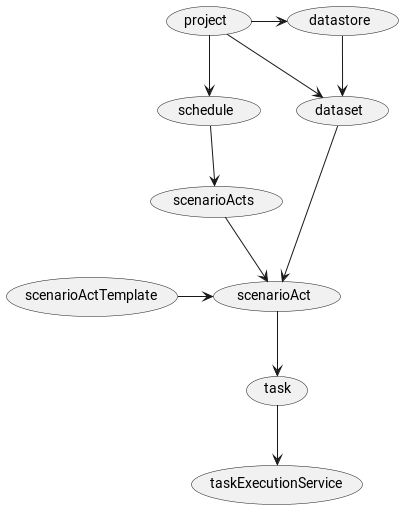

The diagram above was rendered by PlantUML. Its source (embedded in the PNG):
@startuml 
(schedule) --> (scenarioActs)
(scenarioActs) --> (scenarioAct)
(scenarioActTemplate) -> (scenarioAct)
(scenarioAct) --> (task)
(task)-->(taskExecutionService)
(dataset) -> (scenarioAct)
(datastore) --> (dataset)
(project) -> (dataset)
(project) --> (schedule)
(project) -> (datastore)
@enduml